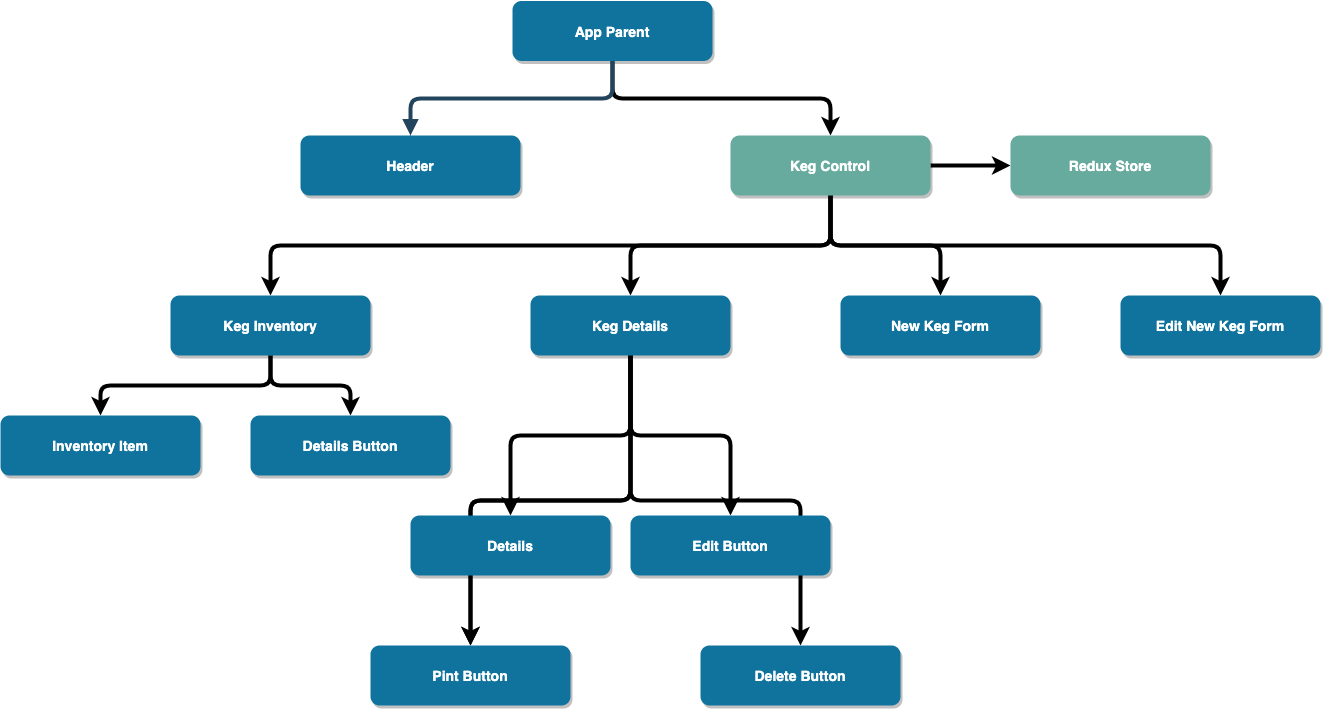

The diagram above was exported from draw.io. Its source (the exported page's mxGraphModel, read from the mxfile embedded in the PNG):
<mxGraphModel dx="1492" dy="1042" grid="1" gridSize="10" guides="1" tooltips="1" connect="1" arrows="1" fold="1" page="1" pageScale="1.5" pageWidth="1169" pageHeight="827" background="#ffffff" math="0" shadow="0">
  <root>
    <mxCell id="0" />
    <mxCell id="1" parent="0" />
    <mxCell id="ukV6_2LRMONTyCa-cS2Z-61" value="" style="edgeStyle=elbowEdgeStyle;rounded=1;orthogonalLoop=1;jettySize=auto;html=1;elbow=vertical;strokeWidth=4;" parent="1" source="2" target="ukV6_2LRMONTyCa-cS2Z-60" edge="1">
      <mxGeometry relative="1" as="geometry" />
    </mxCell>
    <mxCell id="2" value="App Parent" style="rounded=1;fillColor=#10739E;strokeColor=none;shadow=1;gradientColor=none;fontStyle=1;fontColor=#FFFFFF;fontSize=14;" parent="1" vertex="1">
      <mxGeometry x="672" y="205.5" width="200" height="60" as="geometry" />
    </mxCell>
    <mxCell id="ukV6_2LRMONTyCa-cS2Z-65" value="" style="edgeStyle=elbowEdgeStyle;rounded=1;orthogonalLoop=1;jettySize=auto;elbow=vertical;html=1;strokeWidth=4;" parent="1" source="ukV6_2LRMONTyCa-cS2Z-60" target="ukV6_2LRMONTyCa-cS2Z-64" edge="1">
      <mxGeometry relative="1" as="geometry" />
    </mxCell>
    <mxCell id="ukV6_2LRMONTyCa-cS2Z-71" value="" style="edgeStyle=elbowEdgeStyle;rounded=1;orthogonalLoop=1;jettySize=auto;elbow=vertical;html=1;strokeWidth=4;" parent="1" source="ukV6_2LRMONTyCa-cS2Z-60" target="ukV6_2LRMONTyCa-cS2Z-70" edge="1">
      <mxGeometry relative="1" as="geometry" />
    </mxCell>
    <mxCell id="ukV6_2LRMONTyCa-cS2Z-73" value="" style="edgeStyle=elbowEdgeStyle;rounded=1;orthogonalLoop=1;jettySize=auto;elbow=vertical;html=1;strokeWidth=4;" parent="1" source="ukV6_2LRMONTyCa-cS2Z-60" target="ukV6_2LRMONTyCa-cS2Z-72" edge="1">
      <mxGeometry relative="1" as="geometry" />
    </mxCell>
    <mxCell id="ukV6_2LRMONTyCa-cS2Z-90" value="" style="edgeStyle=elbowEdgeStyle;rounded=1;orthogonalLoop=1;jettySize=auto;elbow=vertical;html=1;strokeWidth=4;" parent="1" source="ukV6_2LRMONTyCa-cS2Z-60" target="ukV6_2LRMONTyCa-cS2Z-89" edge="1">
      <mxGeometry relative="1" as="geometry" />
    </mxCell>
    <mxCell id="ZrhBu0BmlZcqb9bA58wP-30" value="" style="edgeStyle=orthogonalEdgeStyle;rounded=1;orthogonalLoop=1;jettySize=auto;html=1;strokeWidth=4;" edge="1" parent="1" source="ukV6_2LRMONTyCa-cS2Z-60" target="ZrhBu0BmlZcqb9bA58wP-29">
      <mxGeometry relative="1" as="geometry" />
    </mxCell>
    <mxCell id="ukV6_2LRMONTyCa-cS2Z-60" value="Keg Control" style="rounded=1;fillColor=#67AB9F;strokeColor=none;shadow=1;gradientColor=none;fontStyle=1;fontColor=#FFFFFF;fontSize=14;" parent="1" vertex="1">
      <mxGeometry x="890" y="340" width="200" height="60" as="geometry" />
    </mxCell>
    <mxCell id="ZrhBu0BmlZcqb9bA58wP-29" value="Redux Store" style="rounded=1;fillColor=#67AB9F;strokeColor=none;shadow=1;gradientColor=none;fontStyle=1;fontColor=#FFFFFF;fontSize=14;" vertex="1" parent="1">
      <mxGeometry x="1170" y="340" width="200" height="60" as="geometry" />
    </mxCell>
    <mxCell id="ukV6_2LRMONTyCa-cS2Z-89" value="Edit New Keg Form" style="rounded=1;fillColor=#10739E;strokeColor=none;shadow=1;gradientColor=none;fontStyle=1;fontColor=#FFFFFF;fontSize=14;" parent="1" vertex="1">
      <mxGeometry x="1280" y="500" width="200" height="60" as="geometry" />
    </mxCell>
    <mxCell id="ukV6_2LRMONTyCa-cS2Z-81" value="" style="edgeStyle=elbowEdgeStyle;rounded=1;orthogonalLoop=1;jettySize=auto;elbow=vertical;html=1;strokeWidth=4;" parent="1" source="ukV6_2LRMONTyCa-cS2Z-72" target="ukV6_2LRMONTyCa-cS2Z-80" edge="1">
      <mxGeometry relative="1" as="geometry" />
    </mxCell>
    <mxCell id="ukV6_2LRMONTyCa-cS2Z-83" value="" style="edgeStyle=elbowEdgeStyle;rounded=1;orthogonalLoop=1;jettySize=auto;elbow=vertical;html=1;strokeWidth=4;" parent="1" source="ukV6_2LRMONTyCa-cS2Z-72" target="ukV6_2LRMONTyCa-cS2Z-82" edge="1">
      <mxGeometry relative="1" as="geometry" />
    </mxCell>
    <mxCell id="ukV6_2LRMONTyCa-cS2Z-84" value="" style="edgeStyle=elbowEdgeStyle;rounded=1;orthogonalLoop=1;jettySize=auto;elbow=vertical;html=1;strokeWidth=4;" parent="1" source="ukV6_2LRMONTyCa-cS2Z-72" target="ukV6_2LRMONTyCa-cS2Z-82" edge="1">
      <mxGeometry relative="1" as="geometry" />
    </mxCell>
    <mxCell id="ukV6_2LRMONTyCa-cS2Z-86" value="" style="edgeStyle=elbowEdgeStyle;rounded=1;orthogonalLoop=1;jettySize=auto;elbow=vertical;html=1;strokeWidth=4;" parent="1" source="ukV6_2LRMONTyCa-cS2Z-72" target="ukV6_2LRMONTyCa-cS2Z-85" edge="1">
      <mxGeometry relative="1" as="geometry" />
    </mxCell>
    <mxCell id="ukV6_2LRMONTyCa-cS2Z-88" value="" style="edgeStyle=elbowEdgeStyle;rounded=1;orthogonalLoop=1;jettySize=auto;elbow=vertical;html=1;strokeWidth=4;" parent="1" source="ukV6_2LRMONTyCa-cS2Z-72" target="ukV6_2LRMONTyCa-cS2Z-87" edge="1">
      <mxGeometry relative="1" as="geometry" />
    </mxCell>
    <mxCell id="ukV6_2LRMONTyCa-cS2Z-72" value="Keg Details" style="rounded=1;fillColor=#10739E;strokeColor=none;shadow=1;gradientColor=none;fontStyle=1;fontColor=#FFFFFF;fontSize=14;" parent="1" vertex="1">
      <mxGeometry x="690" y="500" width="200" height="60" as="geometry" />
    </mxCell>
    <mxCell id="ukV6_2LRMONTyCa-cS2Z-87" value="Delete Button" style="rounded=1;fillColor=#10739E;strokeColor=none;shadow=1;gradientColor=none;fontStyle=1;fontColor=#FFFFFF;fontSize=14;" parent="1" vertex="1">
      <mxGeometry x="860" y="850" width="200" height="60" as="geometry" />
    </mxCell>
    <mxCell id="ukV6_2LRMONTyCa-cS2Z-85" value="Edit Button" style="rounded=1;fillColor=#10739E;strokeColor=none;shadow=1;gradientColor=none;fontStyle=1;fontColor=#FFFFFF;fontSize=14;" parent="1" vertex="1">
      <mxGeometry x="790" y="720" width="200" height="60" as="geometry" />
    </mxCell>
    <mxCell id="ukV6_2LRMONTyCa-cS2Z-82" value="Pint Button" style="rounded=1;fillColor=#10739E;strokeColor=none;shadow=1;gradientColor=none;fontStyle=1;fontColor=#FFFFFF;fontSize=14;" parent="1" vertex="1">
      <mxGeometry x="530" y="850" width="200" height="60" as="geometry" />
    </mxCell>
    <mxCell id="ukV6_2LRMONTyCa-cS2Z-80" value="Details" style="rounded=1;fillColor=#10739E;strokeColor=none;shadow=1;gradientColor=none;fontStyle=1;fontColor=#FFFFFF;fontSize=14;" parent="1" vertex="1">
      <mxGeometry x="570" y="720" width="200" height="60" as="geometry" />
    </mxCell>
    <mxCell id="ukV6_2LRMONTyCa-cS2Z-70" value="New Keg Form" style="rounded=1;fillColor=#10739E;strokeColor=none;shadow=1;gradientColor=none;fontStyle=1;fontColor=#FFFFFF;fontSize=14;" parent="1" vertex="1">
      <mxGeometry x="1000" y="500" width="200" height="60" as="geometry" />
    </mxCell>
    <mxCell id="ukV6_2LRMONTyCa-cS2Z-77" value="" style="edgeStyle=elbowEdgeStyle;rounded=1;orthogonalLoop=1;jettySize=auto;elbow=vertical;html=1;strokeWidth=4;" parent="1" source="ukV6_2LRMONTyCa-cS2Z-64" target="ukV6_2LRMONTyCa-cS2Z-76" edge="1">
      <mxGeometry relative="1" as="geometry" />
    </mxCell>
    <mxCell id="ukV6_2LRMONTyCa-cS2Z-79" value="" style="edgeStyle=elbowEdgeStyle;rounded=1;orthogonalLoop=1;jettySize=auto;elbow=vertical;html=1;strokeWidth=4;" parent="1" source="ukV6_2LRMONTyCa-cS2Z-64" target="ukV6_2LRMONTyCa-cS2Z-78" edge="1">
      <mxGeometry relative="1" as="geometry" />
    </mxCell>
    <mxCell id="ukV6_2LRMONTyCa-cS2Z-64" value="Keg Inventory" style="rounded=1;fillColor=#10739E;strokeColor=none;shadow=1;gradientColor=none;fontStyle=1;fontColor=#FFFFFF;fontSize=14;" parent="1" vertex="1">
      <mxGeometry x="330" y="500" width="200" height="60" as="geometry" />
    </mxCell>
    <mxCell id="ukV6_2LRMONTyCa-cS2Z-78" value="Details Button" style="rounded=1;fillColor=#10739E;strokeColor=none;shadow=1;gradientColor=none;fontStyle=1;fontColor=#FFFFFF;fontSize=14;" parent="1" vertex="1">
      <mxGeometry x="410" y="620" width="200" height="60" as="geometry" />
    </mxCell>
    <mxCell id="ukV6_2LRMONTyCa-cS2Z-76" value="Inventory Item" style="rounded=1;fillColor=#10739E;strokeColor=none;shadow=1;gradientColor=none;fontStyle=1;fontColor=#FFFFFF;fontSize=14;" parent="1" vertex="1">
      <mxGeometry x="160" y="620" width="200" height="60" as="geometry" />
    </mxCell>
    <mxCell id="3" value="Header" style="rounded=1;fillColor=#10739E;strokeColor=none;shadow=1;gradientColor=none;fontStyle=1;fontColor=#FFFFFF;fontSize=14;" parent="1" vertex="1">
      <mxGeometry x="460" y="340" width="220" height="60" as="geometry" />
    </mxCell>
    <mxCell id="29" value="" style="edgeStyle=elbowEdgeStyle;elbow=vertical;strokeWidth=4;endArrow=block;endFill=1;fontStyle=1;strokeColor=#23445D;" parent="1" source="2" target="3" edge="1">
      <mxGeometry x="22" y="165.5" width="100" height="100" as="geometry">
        <mxPoint x="22" y="265.5" as="sourcePoint" />
        <mxPoint x="122" y="165.5" as="targetPoint" />
      </mxGeometry>
    </mxCell>
  </root>
</mxGraphModel>